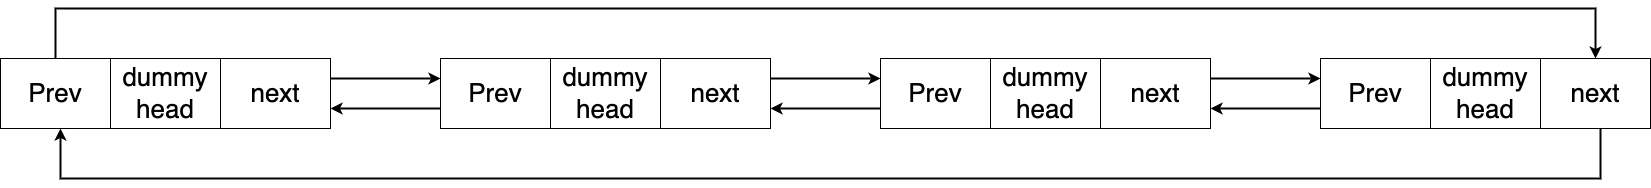

The diagram above was exported from draw.io. Its source (the exported page's mxGraphModel, read from the mxfile embedded in the PNG):
<mxGraphModel dx="2840" dy="1318" grid="1" gridSize="10" guides="1" tooltips="1" connect="1" arrows="1" fold="1" page="0" pageScale="1" pageWidth="827" pageHeight="1169" background="#ffffff" math="0" shadow="0">
  <root>
    <mxCell id="0" />
    <mxCell id="1" parent="0" />
    <mxCell id="xfz1kGkseTxDJmZhR-h4-33" style="edgeStyle=orthogonalEdgeStyle;rounded=0;orthogonalLoop=1;jettySize=auto;html=1;entryX=0.5;entryY=0;entryDx=0;entryDy=0;strokeWidth=2;" edge="1" parent="1" source="xfz1kGkseTxDJmZhR-h4-1" target="xfz1kGkseTxDJmZhR-h4-30">
      <mxGeometry relative="1" as="geometry">
        <Array as="points">
          <mxPoint x="-65" y="350" />
          <mxPoint x="1475" y="350" />
        </Array>
      </mxGeometry>
    </mxCell>
    <mxCell id="xfz1kGkseTxDJmZhR-h4-1" value="&lt;font style=&quot;font-size: 26px;&quot;&gt;Prev&lt;/font&gt;" style="rounded=0;whiteSpace=wrap;html=1;" vertex="1" parent="1">
      <mxGeometry x="-120" y="400" width="110" height="70" as="geometry" />
    </mxCell>
    <mxCell id="xfz1kGkseTxDJmZhR-h4-2" value="&lt;font style=&quot;font-size: 26px;&quot;&gt;dummy&lt;br&gt;head&lt;br&gt;&lt;/font&gt;" style="rounded=0;whiteSpace=wrap;html=1;" vertex="1" parent="1">
      <mxGeometry x="-10" y="400" width="110" height="70" as="geometry" />
    </mxCell>
    <mxCell id="xfz1kGkseTxDJmZhR-h4-3" value="&lt;font style=&quot;font-size: 26px;&quot;&gt;next&lt;/font&gt;" style="rounded=0;whiteSpace=wrap;html=1;" vertex="1" parent="1">
      <mxGeometry x="100" y="400" width="110" height="70" as="geometry" />
    </mxCell>
    <mxCell id="xfz1kGkseTxDJmZhR-h4-4" value="&lt;font style=&quot;font-size: 26px;&quot;&gt;Prev&lt;/font&gt;" style="rounded=0;whiteSpace=wrap;html=1;" vertex="1" parent="1">
      <mxGeometry x="320" y="400" width="110" height="70" as="geometry" />
    </mxCell>
    <mxCell id="xfz1kGkseTxDJmZhR-h4-5" value="&lt;font style=&quot;font-size: 26px;&quot;&gt;dummy&lt;br&gt;head&lt;br&gt;&lt;/font&gt;" style="rounded=0;whiteSpace=wrap;html=1;" vertex="1" parent="1">
      <mxGeometry x="430" y="400" width="110" height="70" as="geometry" />
    </mxCell>
    <mxCell id="xfz1kGkseTxDJmZhR-h4-6" value="&lt;font style=&quot;font-size: 26px;&quot;&gt;next&lt;/font&gt;" style="rounded=0;whiteSpace=wrap;html=1;" vertex="1" parent="1">
      <mxGeometry x="540" y="400" width="110" height="70" as="geometry" />
    </mxCell>
    <mxCell id="xfz1kGkseTxDJmZhR-h4-20" style="edgeStyle=orthogonalEdgeStyle;rounded=0;orthogonalLoop=1;jettySize=auto;html=1;entryX=0;entryY=0.5;entryDx=0;entryDy=0;strokeWidth=2;" edge="1" parent="1">
      <mxGeometry relative="1" as="geometry">
        <mxPoint x="210" y="420" as="sourcePoint" />
        <mxPoint x="320" y="420" as="targetPoint" />
      </mxGeometry>
    </mxCell>
    <mxCell id="xfz1kGkseTxDJmZhR-h4-22" style="edgeStyle=orthogonalEdgeStyle;rounded=0;orthogonalLoop=1;jettySize=auto;html=1;entryX=0;entryY=0.5;entryDx=0;entryDy=0;strokeWidth=2;" edge="1" parent="1">
      <mxGeometry relative="1" as="geometry">
        <mxPoint x="320" y="450" as="sourcePoint" />
        <mxPoint x="210" y="450" as="targetPoint" />
      </mxGeometry>
    </mxCell>
    <mxCell id="xfz1kGkseTxDJmZhR-h4-23" value="&lt;font style=&quot;font-size: 26px;&quot;&gt;Prev&lt;/font&gt;" style="rounded=0;whiteSpace=wrap;html=1;" vertex="1" parent="1">
      <mxGeometry x="760" y="400" width="110" height="70" as="geometry" />
    </mxCell>
    <mxCell id="xfz1kGkseTxDJmZhR-h4-24" value="&lt;font style=&quot;font-size: 26px;&quot;&gt;dummy&lt;br&gt;head&lt;br&gt;&lt;/font&gt;" style="rounded=0;whiteSpace=wrap;html=1;" vertex="1" parent="1">
      <mxGeometry x="870" y="400" width="110" height="70" as="geometry" />
    </mxCell>
    <mxCell id="xfz1kGkseTxDJmZhR-h4-25" value="&lt;font style=&quot;font-size: 26px;&quot;&gt;next&lt;/font&gt;" style="rounded=0;whiteSpace=wrap;html=1;" vertex="1" parent="1">
      <mxGeometry x="980" y="400" width="110" height="70" as="geometry" />
    </mxCell>
    <mxCell id="xfz1kGkseTxDJmZhR-h4-26" style="edgeStyle=orthogonalEdgeStyle;rounded=0;orthogonalLoop=1;jettySize=auto;html=1;entryX=0;entryY=0.5;entryDx=0;entryDy=0;strokeWidth=2;" edge="1" parent="1">
      <mxGeometry relative="1" as="geometry">
        <mxPoint x="650" y="420" as="sourcePoint" />
        <mxPoint x="760" y="420" as="targetPoint" />
      </mxGeometry>
    </mxCell>
    <mxCell id="xfz1kGkseTxDJmZhR-h4-27" style="edgeStyle=orthogonalEdgeStyle;rounded=0;orthogonalLoop=1;jettySize=auto;html=1;entryX=0;entryY=0.5;entryDx=0;entryDy=0;strokeWidth=2;" edge="1" parent="1">
      <mxGeometry relative="1" as="geometry">
        <mxPoint x="760" y="450" as="sourcePoint" />
        <mxPoint x="650" y="450" as="targetPoint" />
      </mxGeometry>
    </mxCell>
    <mxCell id="xfz1kGkseTxDJmZhR-h4-28" value="&lt;font style=&quot;font-size: 26px;&quot;&gt;Prev&lt;/font&gt;" style="rounded=0;whiteSpace=wrap;html=1;" vertex="1" parent="1">
      <mxGeometry x="1200" y="400" width="110" height="70" as="geometry" />
    </mxCell>
    <mxCell id="xfz1kGkseTxDJmZhR-h4-29" value="&lt;font style=&quot;font-size: 26px;&quot;&gt;dummy&lt;br&gt;head&lt;br&gt;&lt;/font&gt;" style="rounded=0;whiteSpace=wrap;html=1;" vertex="1" parent="1">
      <mxGeometry x="1310" y="400" width="110" height="70" as="geometry" />
    </mxCell>
    <mxCell id="xfz1kGkseTxDJmZhR-h4-30" value="&lt;font style=&quot;font-size: 26px;&quot;&gt;next&lt;/font&gt;" style="rounded=0;whiteSpace=wrap;html=1;" vertex="1" parent="1">
      <mxGeometry x="1420" y="400" width="110" height="70" as="geometry" />
    </mxCell>
    <mxCell id="xfz1kGkseTxDJmZhR-h4-31" style="edgeStyle=orthogonalEdgeStyle;rounded=0;orthogonalLoop=1;jettySize=auto;html=1;entryX=0;entryY=0.5;entryDx=0;entryDy=0;strokeWidth=2;" edge="1" parent="1">
      <mxGeometry relative="1" as="geometry">
        <mxPoint x="1090" y="420" as="sourcePoint" />
        <mxPoint x="1200" y="420" as="targetPoint" />
      </mxGeometry>
    </mxCell>
    <mxCell id="xfz1kGkseTxDJmZhR-h4-32" style="edgeStyle=orthogonalEdgeStyle;rounded=0;orthogonalLoop=1;jettySize=auto;html=1;entryX=0;entryY=0.5;entryDx=0;entryDy=0;strokeWidth=2;" edge="1" parent="1">
      <mxGeometry relative="1" as="geometry">
        <mxPoint x="1200" y="450" as="sourcePoint" />
        <mxPoint x="1090" y="450" as="targetPoint" />
      </mxGeometry>
    </mxCell>
    <mxCell id="xfz1kGkseTxDJmZhR-h4-34" style="edgeStyle=orthogonalEdgeStyle;rounded=0;orthogonalLoop=1;jettySize=auto;html=1;entryX=0.5;entryY=0;entryDx=0;entryDy=0;strokeWidth=2;" edge="1" parent="1">
      <mxGeometry relative="1" as="geometry">
        <mxPoint x="1480" y="470" as="sourcePoint" />
        <mxPoint x="-60" y="470" as="targetPoint" />
        <Array as="points">
          <mxPoint x="1480" y="520" />
          <mxPoint x="-60" y="520" />
        </Array>
      </mxGeometry>
    </mxCell>
  </root>
</mxGraphModel>